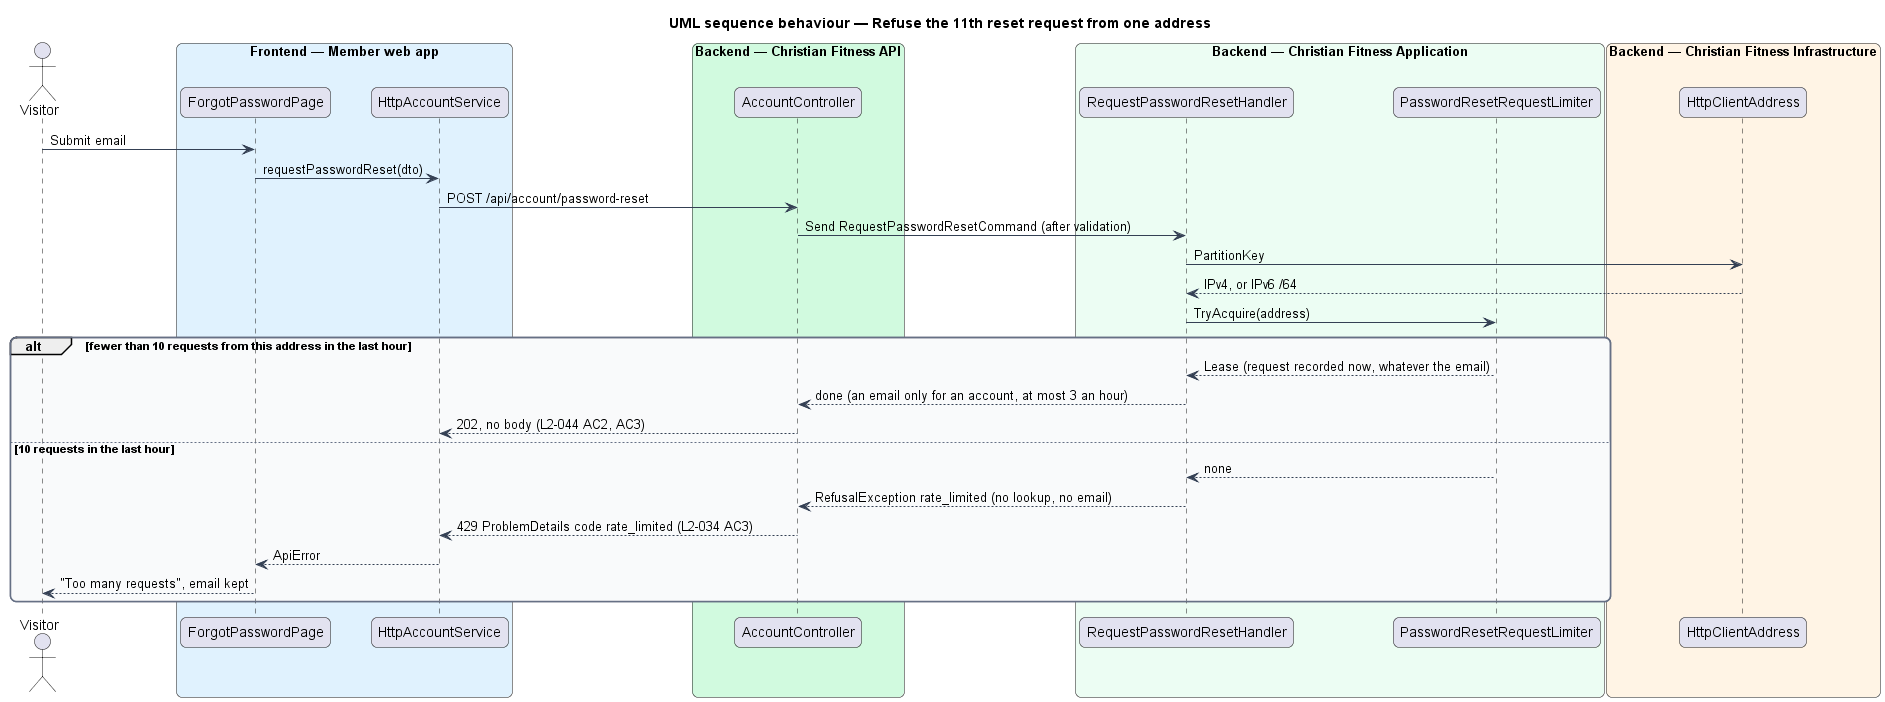

The diagram above was rendered by PlantUML. Its source (embedded in the PNG):
@startuml
title UML sequence behaviour — Refuse the 11th reset request from one address
skinparam backgroundColor #FFFFFF
skinparam shadowing false
skinparam roundcorner 12
skinparam defaultFontName Arial
skinparam ArrowColor #344054
skinparam rectangle {
  BorderColor #344054
  FontColor #101828
}
skinparam package {
  BorderColor #667085
  FontColor #101828
  BackgroundColor #F9FAFB
}
actor "Visitor" as actor
box "Frontend — Member web app" #E0F2FE
  participant "ForgotPasswordPage" as page
  participant "HttpAccountService" as http
end box
box "Backend — Christian Fitness API" #D1FADF
  participant "AccountController" as ctrl
end box
box "Backend — Christian Fitness Application" #ECFDF3
  participant "RequestPasswordResetHandler" as h
  participant "PasswordResetRequestLimiter" as lim
end box
box "Backend — Christian Fitness Infrastructure" #FFF4E5
  participant "HttpClientAddress" as addr
end box
actor -> page : Submit email
page -> http : requestPasswordReset(dto)
http -> ctrl : POST /api/account/password-reset
ctrl -> h : Send RequestPasswordResetCommand (after validation)
h -> addr : PartitionKey
addr --> h : IPv4, or IPv6 /64
h -> lim : TryAcquire(address)
alt fewer than 10 requests from this address in the last hour
  lim --> h : Lease (request recorded now, whatever the email)
  h --> ctrl : done (an email only for an account, at most 3 an hour)
  ctrl --> http : 202, no body (L2-044 AC2, AC3)
else 10 requests in the last hour
  lim --> h : none
  h --> ctrl : RefusalException rate_limited (no lookup, no email)
  ctrl --> http : 429 ProblemDetails code rate_limited (L2-034 AC3)
  http --> page : ApiError
  page --> actor : "Too many requests", email kept
end
@enduml